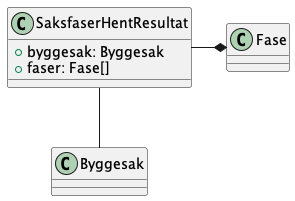

The diagram above was rendered by PlantUML. Its source (embedded in the PNG):
@startuml
class SaksfaserHentResultat {
    +byggesak: Byggesak
    +faser: Fase[]
}

SaksfaserHentResultat -- Byggesak
SaksfaserHentResultat -* Fase

@enduml